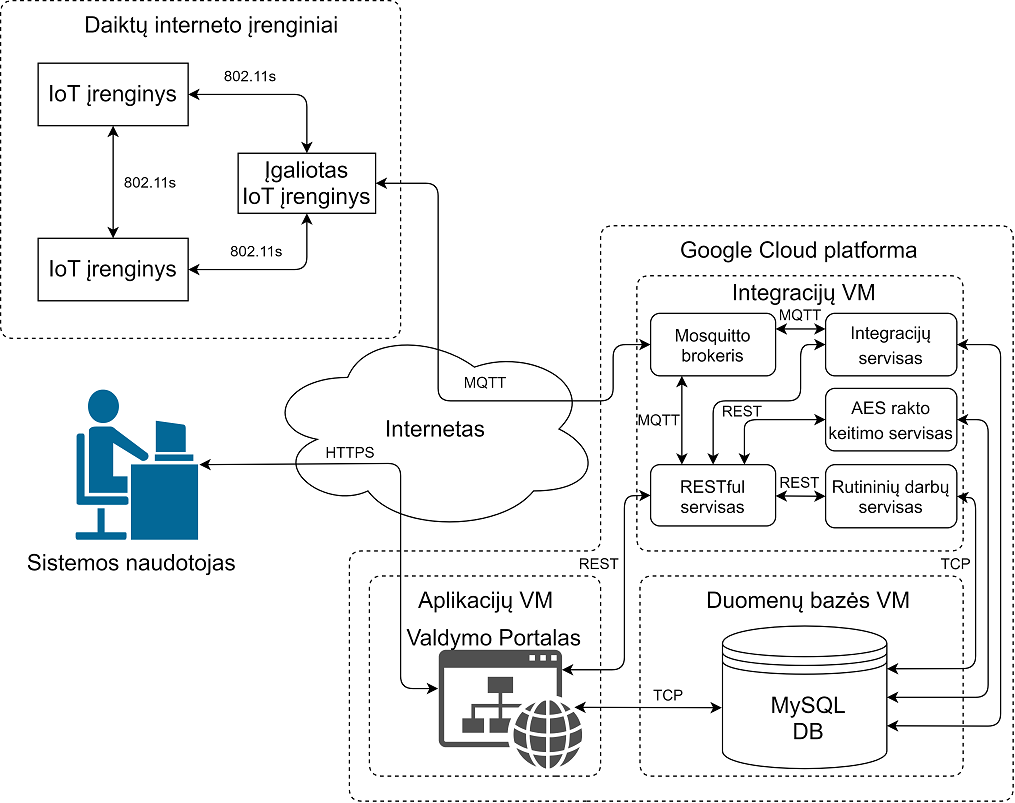

The diagram above was exported from draw.io. Its source (the exported page's mxGraphModel, read from the mxfile embedded in the PNG):
<mxGraphModel dx="749" dy="556" grid="1" gridSize="10" guides="1" tooltips="1" connect="1" arrows="1" fold="1" page="1" pageScale="1" pageWidth="850" pageHeight="1100" math="0" shadow="0">
  <root>
    <mxCell id="0" />
    <mxCell id="1" parent="0" />
    <mxCell id="yzeSjXKQTkvVhrMCCdAT-4" value="&lt;font style=&quot;font-size: 18px&quot;&gt;IoT įrenginys&lt;/font&gt;" style="rounded=0;whiteSpace=wrap;html=1;" parent="1" vertex="1">
      <mxGeometry x="90" y="80" width="120" height="50" as="geometry" />
    </mxCell>
    <mxCell id="yzeSjXKQTkvVhrMCCdAT-6" value="&lt;font style=&quot;font-size: 18px&quot;&gt;IoT&amp;nbsp;&lt;/font&gt;&lt;span style=&quot;font-size: 18px&quot;&gt;įrenginys&lt;/span&gt;" style="rounded=0;whiteSpace=wrap;html=1;" parent="1" vertex="1">
      <mxGeometry x="90" y="220" width="120" height="50" as="geometry" />
    </mxCell>
    <mxCell id="yzeSjXKQTkvVhrMCCdAT-13" value="" style="endArrow=none;dashed=1;html=1;" parent="1" edge="1">
      <mxGeometry width="50" height="50" relative="1" as="geometry">
        <mxPoint x="220" y="300" as="sourcePoint" />
        <mxPoint x="220" y="300" as="targetPoint" />
        <Array as="points">
          <mxPoint x="60" y="300" />
          <mxPoint x="60" y="30" />
          <mxPoint x="380" y="30" />
          <mxPoint x="380" y="300" />
        </Array>
      </mxGeometry>
    </mxCell>
    <mxCell id="yzeSjXKQTkvVhrMCCdAT-14" value="&lt;font style=&quot;font-size: 18px&quot;&gt;Daiktų interneto įrenginiai&lt;/font&gt;" style="text;html=1;strokeColor=none;fillColor=none;align=center;verticalAlign=middle;whiteSpace=wrap;rounded=0;shadow=0;" parent="1" vertex="1">
      <mxGeometry x="119" y="40" width="220" height="20" as="geometry" />
    </mxCell>
    <mxCell id="yzeSjXKQTkvVhrMCCdAT-23" value="" style="ellipse;shape=cloud;whiteSpace=wrap;html=1;shadow=0;" parent="1" vertex="1">
      <mxGeometry x="270" y="290" width="270.5" height="165" as="geometry" />
    </mxCell>
    <mxCell id="yzeSjXKQTkvVhrMCCdAT-26" value="&lt;font style=&quot;font-size: 18px&quot;&gt;Internetas&lt;/font&gt;" style="text;html=1;strokeColor=none;fillColor=none;align=center;verticalAlign=middle;whiteSpace=wrap;rounded=0;shadow=0;" parent="1" vertex="1">
      <mxGeometry x="388" y="363" width="40" height="20" as="geometry" />
    </mxCell>
    <mxCell id="yzeSjXKQTkvVhrMCCdAT-32" value="" style="endArrow=none;dashed=1;html=1;" parent="1" edge="1">
      <mxGeometry width="50" height="50" relative="1" as="geometry">
        <mxPoint x="504.5" y="650" as="sourcePoint" />
        <mxPoint x="504.5" y="650" as="targetPoint" />
        <Array as="points">
          <mxPoint x="355" y="650" />
          <mxPoint x="355" y="490" />
          <mxPoint x="540" y="490" />
          <mxPoint x="540" y="650" />
        </Array>
      </mxGeometry>
    </mxCell>
    <mxCell id="yzeSjXKQTkvVhrMCCdAT-33" value="&lt;font style=&quot;font-size: 18px&quot;&gt;Aplikacijų VM&lt;/font&gt;" style="text;html=1;strokeColor=none;fillColor=none;align=center;verticalAlign=middle;whiteSpace=wrap;rounded=0;shadow=0;" parent="1" vertex="1">
      <mxGeometry x="370.5" y="500" width="155" height="20" as="geometry" />
    </mxCell>
    <mxCell id="yzeSjXKQTkvVhrMCCdAT-34" value="" style="endArrow=none;dashed=1;html=1;" parent="1" edge="1">
      <mxGeometry width="50" height="50" relative="1" as="geometry">
        <mxPoint x="724" y="470" as="sourcePoint" />
        <mxPoint x="724" y="470" as="targetPoint" />
        <Array as="points">
          <mxPoint x="569" y="470" />
          <mxPoint x="569" y="250" />
          <mxPoint x="830" y="250" />
          <mxPoint x="830" y="470" />
        </Array>
      </mxGeometry>
    </mxCell>
    <mxCell id="yzeSjXKQTkvVhrMCCdAT-35" value="&lt;font style=&quot;font-size: 18px&quot;&gt;Integracijų VM&lt;/font&gt;" style="text;html=1;strokeColor=none;fillColor=none;align=center;verticalAlign=middle;whiteSpace=wrap;rounded=0;shadow=0;" parent="1" vertex="1">
      <mxGeometry x="623.25" y="254" width="160" height="20" as="geometry" />
    </mxCell>
    <mxCell id="yzeSjXKQTkvVhrMCCdAT-36" value="" style="endArrow=none;dashed=1;html=1;" parent="1" edge="1">
      <mxGeometry width="50" height="50" relative="1" as="geometry">
        <mxPoint x="685" y="650" as="sourcePoint" />
        <mxPoint x="685" y="650" as="targetPoint" />
        <Array as="points">
          <mxPoint x="571.5" y="650" />
          <mxPoint x="571.5" y="490" />
          <mxPoint x="830" y="490" />
          <mxPoint x="830" y="650" />
        </Array>
      </mxGeometry>
    </mxCell>
    <mxCell id="yzeSjXKQTkvVhrMCCdAT-37" value="&lt;font style=&quot;font-size: 18px&quot;&gt;Duomenų bazės VM&lt;/font&gt;" style="text;html=1;strokeColor=none;fillColor=none;align=center;verticalAlign=middle;whiteSpace=wrap;rounded=0;shadow=0;" parent="1" vertex="1">
      <mxGeometry x="623.25" y="500" width="166.75" height="20" as="geometry" />
    </mxCell>
    <mxCell id="yzeSjXKQTkvVhrMCCdAT-39" value="" style="endArrow=classic;startArrow=classic;html=1;entryX=0;entryY=0.5;entryDx=0;entryDy=0;exitX=1;exitY=0.5;exitDx=0;exitDy=0;" parent="1" source="yzeSjXKQTkvVhrMCCdAT-43" target="yzeSjXKQTkvVhrMCCdAT-46" edge="1">
      <mxGeometry width="50" height="50" relative="1" as="geometry">
        <mxPoint x="469" y="201.5" as="sourcePoint" />
        <mxPoint x="660" y="340" as="targetPoint" />
        <Array as="points">
          <mxPoint x="410" y="176" />
          <mxPoint x="410" y="350" />
          <mxPoint x="550" y="350" />
          <mxPoint x="550" y="305" />
        </Array>
      </mxGeometry>
    </mxCell>
    <mxCell id="yzeSjXKQTkvVhrMCCdAT-43" value="" style="rounded=0;whiteSpace=wrap;html=1;shadow=0;" parent="1" vertex="1">
      <mxGeometry x="250" y="152" width="110" height="48" as="geometry" />
    </mxCell>
    <mxCell id="yzeSjXKQTkvVhrMCCdAT-44" value="&lt;font style=&quot;font-size: 18px&quot;&gt;Įgaliotas IoT&amp;nbsp;&lt;/font&gt;&lt;span style=&quot;font-size: 18px&quot;&gt;įrenginys&lt;/span&gt;" style="text;html=1;strokeColor=none;fillColor=none;align=center;verticalAlign=middle;whiteSpace=wrap;rounded=0;shadow=0;" parent="1" vertex="1">
      <mxGeometry x="250" y="166" width="110" height="20" as="geometry" />
    </mxCell>
    <mxCell id="yzeSjXKQTkvVhrMCCdAT-46" value="&lt;font style=&quot;font-size: 14px&quot;&gt;Mosquitto brokeris&lt;/font&gt;" style="rounded=1;whiteSpace=wrap;html=1;shadow=0;" parent="1" vertex="1">
      <mxGeometry x="580" y="280" width="100" height="50" as="geometry" />
    </mxCell>
    <mxCell id="yzeSjXKQTkvVhrMCCdAT-47" value="&lt;font style=&quot;font-size: 14px&quot;&gt;Integracijų servisas&lt;/font&gt;" style="rounded=1;whiteSpace=wrap;html=1;shadow=0;fontSize=17;" parent="1" vertex="1">
      <mxGeometry x="720" y="280" width="105" height="50" as="geometry" />
    </mxCell>
    <mxCell id="yzeSjXKQTkvVhrMCCdAT-51" value="" style="shape=datastore;whiteSpace=wrap;html=1;shadow=0;" parent="1" vertex="1">
      <mxGeometry x="637.5" y="530" width="131.5" height="114" as="geometry" />
    </mxCell>
    <mxCell id="yzeSjXKQTkvVhrMCCdAT-53" value="" style="pointerEvents=1;shadow=0;dashed=0;html=1;strokeColor=none;fillColor=#505050;labelPosition=center;verticalLabelPosition=bottom;verticalAlign=top;outlineConnect=0;align=center;shape=mxgraph.office.concepts.website;" parent="1" vertex="1">
      <mxGeometry x="410.5" y="549" width="115" height="95" as="geometry" />
    </mxCell>
    <mxCell id="yzeSjXKQTkvVhrMCCdAT-54" value="" style="shape=mxgraph.cisco.people.androgenous_person;html=1;dashed=0;fillColor=#036897;strokeColor=#ffffff;strokeWidth=2;verticalLabelPosition=bottom;verticalAlign=top;shadow=0;" parent="1" vertex="1">
      <mxGeometry x="119" y="340" width="100" height="122" as="geometry" />
    </mxCell>
    <mxCell id="yzeSjXKQTkvVhrMCCdAT-55" value="&lt;font style=&quot;font-size: 18px&quot;&gt;MySQL&lt;br&gt;DB&lt;br&gt;&lt;br&gt;&lt;/font&gt;" style="text;html=1;strokeColor=none;fillColor=none;align=center;verticalAlign=middle;whiteSpace=wrap;rounded=0;shadow=0;" parent="1" vertex="1">
      <mxGeometry x="667.13" y="590" width="79" height="50" as="geometry" />
    </mxCell>
    <mxCell id="yzeSjXKQTkvVhrMCCdAT-57" value="&lt;font style=&quot;font-size: 18px&quot;&gt;Valdymo Portalas&lt;/font&gt;" style="text;html=1;strokeColor=none;fillColor=none;align=center;verticalAlign=middle;whiteSpace=wrap;rounded=0;shadow=0;" parent="1" vertex="1">
      <mxGeometry x="380" y="530" width="149.75" height="20" as="geometry" />
    </mxCell>
    <mxCell id="yzeSjXKQTkvVhrMCCdAT-58" value="" style="endArrow=classic;startArrow=classic;html=1;exitX=1;exitY=0.5;exitDx=0;exitDy=0;exitPerimeter=0;" parent="1" source="yzeSjXKQTkvVhrMCCdAT-54" edge="1">
      <mxGeometry width="50" height="50" relative="1" as="geometry">
        <mxPoint x="360" y="630" as="sourcePoint" />
        <mxPoint x="410" y="580" as="targetPoint" />
        <Array as="points">
          <mxPoint x="380" y="400" />
          <mxPoint x="380" y="580" />
        </Array>
      </mxGeometry>
    </mxCell>
    <mxCell id="yzeSjXKQTkvVhrMCCdAT-60" value="" style="endArrow=classic;startArrow=classic;html=1;entryX=0;entryY=0.5;entryDx=0;entryDy=0;" parent="1" target="v8OFVkHUFsEwfKuNQ39d-5" edge="1">
      <mxGeometry width="50" height="50" relative="1" as="geometry">
        <mxPoint x="509" y="565" as="sourcePoint" />
        <mxPoint x="580" y="426" as="targetPoint" />
        <Array as="points">
          <mxPoint x="559" y="565" />
          <mxPoint x="559" y="426" />
        </Array>
      </mxGeometry>
    </mxCell>
    <mxCell id="yzeSjXKQTkvVhrMCCdAT-61" value="&lt;font style=&quot;font-size: 18px&quot;&gt;Sistemos naudotojas&lt;/font&gt;" style="text;html=1;strokeColor=none;fillColor=none;align=center;verticalAlign=middle;whiteSpace=wrap;rounded=0;shadow=0;" parent="1" vertex="1">
      <mxGeometry x="60" y="470" width="210" height="20" as="geometry" />
    </mxCell>
    <mxCell id="yzeSjXKQTkvVhrMCCdAT-68" value="" style="endArrow=none;dashed=1;html=1;" parent="1" edge="1">
      <mxGeometry width="50" height="50" relative="1" as="geometry">
        <mxPoint x="529" y="670" as="sourcePoint" />
        <mxPoint x="529" y="670" as="targetPoint" />
        <Array as="points">
          <mxPoint x="870" y="670" />
          <mxPoint x="870" y="210" />
          <mxPoint x="540" y="210" />
          <mxPoint x="540" y="470" />
          <mxPoint x="339" y="470" />
          <mxPoint x="339" y="670" />
        </Array>
      </mxGeometry>
    </mxCell>
    <mxCell id="yzeSjXKQTkvVhrMCCdAT-71" value="&lt;font style=&quot;font-size: 18px&quot;&gt;Google Cloud platforma&lt;/font&gt;" style="text;html=1;strokeColor=none;fillColor=none;align=center;verticalAlign=middle;whiteSpace=wrap;rounded=0;shadow=0;" parent="1" vertex="1">
      <mxGeometry x="597.13" y="220" width="203.5" height="20" as="geometry" />
    </mxCell>
    <mxCell id="yzeSjXKQTkvVhrMCCdAT-72" value="" style="endArrow=classic;startArrow=classic;html=1;entryX=-0.004;entryY=0.573;entryDx=0;entryDy=0;entryPerimeter=0;" parent="1" target="yzeSjXKQTkvVhrMCCdAT-51" edge="1">
      <mxGeometry width="50" height="50" relative="1" as="geometry">
        <mxPoint x="519" y="595" as="sourcePoint" />
        <mxPoint x="650" y="597" as="targetPoint" />
      </mxGeometry>
    </mxCell>
    <mxCell id="GXq5fITyxTH6E030Hk2C-4" value="" style="endArrow=classic;startArrow=classic;html=1;entryX=0.5;entryY=1;entryDx=0;entryDy=0;exitX=0.5;exitY=0;exitDx=0;exitDy=0;" parent="1" source="yzeSjXKQTkvVhrMCCdAT-6" target="yzeSjXKQTkvVhrMCCdAT-4" edge="1">
      <mxGeometry width="50" height="50" relative="1" as="geometry">
        <mxPoint x="-30" y="260" as="sourcePoint" />
        <mxPoint x="20" y="210" as="targetPoint" />
      </mxGeometry>
    </mxCell>
    <mxCell id="GXq5fITyxTH6E030Hk2C-5" value="" style="endArrow=classic;startArrow=classic;html=1;exitX=1;exitY=0.5;exitDx=0;exitDy=0;entryX=0.5;entryY=1;entryDx=0;entryDy=0;" parent="1" source="yzeSjXKQTkvVhrMCCdAT-6" target="yzeSjXKQTkvVhrMCCdAT-43" edge="1">
      <mxGeometry width="50" height="50" relative="1" as="geometry">
        <mxPoint x="310" y="300" as="sourcePoint" />
        <mxPoint x="360" y="250" as="targetPoint" />
        <Array as="points">
          <mxPoint x="305" y="245" />
        </Array>
      </mxGeometry>
    </mxCell>
    <mxCell id="GXq5fITyxTH6E030Hk2C-6" value="" style="endArrow=classic;startArrow=classic;html=1;exitX=1;exitY=0.5;exitDx=0;exitDy=0;entryX=0.5;entryY=0;entryDx=0;entryDy=0;" parent="1" source="yzeSjXKQTkvVhrMCCdAT-4" target="yzeSjXKQTkvVhrMCCdAT-43" edge="1">
      <mxGeometry width="50" height="50" relative="1" as="geometry">
        <mxPoint x="260" y="220" as="sourcePoint" />
        <mxPoint x="310" y="170" as="targetPoint" />
        <Array as="points">
          <mxPoint x="305" y="105" />
        </Array>
      </mxGeometry>
    </mxCell>
    <mxCell id="GXq5fITyxTH6E030Hk2C-7" value="802.11s" style="text;html=1;strokeColor=none;fillColor=none;align=center;verticalAlign=middle;whiteSpace=wrap;rounded=0;" parent="1" vertex="1">
      <mxGeometry x="240" y="80" width="40" height="20" as="geometry" />
    </mxCell>
    <mxCell id="GXq5fITyxTH6E030Hk2C-8" value="802.11s" style="text;html=1;strokeColor=none;fillColor=none;align=center;verticalAlign=middle;whiteSpace=wrap;rounded=0;" parent="1" vertex="1">
      <mxGeometry x="245" y="220" width="40" height="20" as="geometry" />
    </mxCell>
    <mxCell id="GXq5fITyxTH6E030Hk2C-9" value="802.11s" style="text;html=1;strokeColor=none;fillColor=none;align=center;verticalAlign=middle;whiteSpace=wrap;rounded=0;" parent="1" vertex="1">
      <mxGeometry x="160" y="165" width="40" height="20" as="geometry" />
    </mxCell>
    <mxCell id="GXq5fITyxTH6E030Hk2C-16" value="TCP" style="text;html=1;strokeColor=none;fillColor=none;align=center;verticalAlign=middle;whiteSpace=wrap;rounded=0;" parent="1" vertex="1">
      <mxGeometry x="580" y="580" width="28.5" height="10" as="geometry" />
    </mxCell>
    <mxCell id="GXq5fITyxTH6E030Hk2C-18" value="HTTPS" style="text;html=1;strokeColor=none;fillColor=none;align=center;verticalAlign=middle;whiteSpace=wrap;rounded=0;" parent="1" vertex="1">
      <mxGeometry x="320" y="381" width="40" height="20" as="geometry" />
    </mxCell>
    <mxCell id="GXq5fITyxTH6E030Hk2C-19" value="MQTT" style="text;html=1;strokeColor=none;fillColor=none;align=center;verticalAlign=middle;whiteSpace=wrap;rounded=0;" parent="1" vertex="1">
      <mxGeometry x="428" y="325" width="40" height="20" as="geometry" />
    </mxCell>
    <mxCell id="GXq5fITyxTH6E030Hk2C-20" value="REST" style="text;html=1;strokeColor=none;fillColor=none;align=center;verticalAlign=middle;whiteSpace=wrap;rounded=0;" parent="1" vertex="1">
      <mxGeometry x="519" y="470" width="40" height="20" as="geometry" />
    </mxCell>
    <mxCell id="GXq5fITyxTH6E030Hk2C-21" value="MQTT" style="text;html=1;strokeColor=none;fillColor=none;align=center;verticalAlign=middle;whiteSpace=wrap;rounded=0;" parent="1" vertex="1">
      <mxGeometry x="683" y="276" width="33.75" height="10" as="geometry" />
    </mxCell>
    <mxCell id="v8OFVkHUFsEwfKuNQ39d-3" value="&lt;font style=&quot;font-size: 14px&quot;&gt;Rutininių darbų servisas&lt;/font&gt;" style="rounded=1;whiteSpace=wrap;html=1;shadow=0;" parent="1" vertex="1">
      <mxGeometry x="720" y="401" width="105" height="50.5" as="geometry" />
    </mxCell>
    <mxCell id="v8OFVkHUFsEwfKuNQ39d-7" value="" style="endArrow=classic;startArrow=classic;html=1;exitX=1;exitY=0.5;exitDx=0;exitDy=0;entryX=1;entryY=0.3;entryDx=0;entryDy=0;" parent="1" source="v8OFVkHUFsEwfKuNQ39d-3" target="yzeSjXKQTkvVhrMCCdAT-51" edge="1">
      <mxGeometry width="50" height="50" relative="1" as="geometry">
        <mxPoint x="820" y="530" as="sourcePoint" />
        <mxPoint x="870" y="480" as="targetPoint" />
        <Array as="points">
          <mxPoint x="840" y="428" />
          <mxPoint x="840" y="564" />
        </Array>
      </mxGeometry>
    </mxCell>
    <mxCell id="v8OFVkHUFsEwfKuNQ39d-8" value="" style="endArrow=classic;startArrow=classic;html=1;entryX=0;entryY=0.5;entryDx=0;entryDy=0;" parent="1" target="v8OFVkHUFsEwfKuNQ39d-3" edge="1">
      <mxGeometry width="50" height="50" relative="1" as="geometry">
        <mxPoint x="680" y="426" as="sourcePoint" />
        <mxPoint x="750" y="480" as="targetPoint" />
      </mxGeometry>
    </mxCell>
    <mxCell id="v8OFVkHUFsEwfKuNQ39d-9" value="" style="endArrow=classic;startArrow=classic;html=1;exitX=0.25;exitY=1;exitDx=0;exitDy=0;entryX=0.25;entryY=0;entryDx=0;entryDy=0;" parent="1" source="yzeSjXKQTkvVhrMCCdAT-46" target="v8OFVkHUFsEwfKuNQ39d-5" edge="1">
      <mxGeometry width="50" height="50" relative="1" as="geometry">
        <mxPoint x="620" y="470" as="sourcePoint" />
        <mxPoint x="670" y="420" as="targetPoint" />
      </mxGeometry>
    </mxCell>
    <mxCell id="v8OFVkHUFsEwfKuNQ39d-10" value="" style="endArrow=classic;startArrow=classic;html=1;entryX=1;entryY=0.5;entryDx=0;entryDy=0;exitX=1;exitY=0.7;exitDx=0;exitDy=0;" parent="1" source="yzeSjXKQTkvVhrMCCdAT-51" target="yzeSjXKQTkvVhrMCCdAT-47" edge="1">
      <mxGeometry width="50" height="50" relative="1" as="geometry">
        <mxPoint x="782" y="610" as="sourcePoint" />
        <mxPoint x="890" y="450" as="targetPoint" />
        <Array as="points">
          <mxPoint x="860" y="610" />
          <mxPoint x="860" y="305" />
        </Array>
      </mxGeometry>
    </mxCell>
    <mxCell id="v8OFVkHUFsEwfKuNQ39d-11" value="" style="endArrow=classic;startArrow=classic;html=1;entryX=0;entryY=0.25;entryDx=0;entryDy=0;exitX=1;exitY=0.25;exitDx=0;exitDy=0;" parent="1" target="yzeSjXKQTkvVhrMCCdAT-47" edge="1" source="yzeSjXKQTkvVhrMCCdAT-46">
      <mxGeometry width="50" height="50" relative="1" as="geometry">
        <mxPoint x="680" y="305" as="sourcePoint" />
        <mxPoint x="730" y="380" as="targetPoint" />
        <Array as="points" />
      </mxGeometry>
    </mxCell>
    <mxCell id="v8OFVkHUFsEwfKuNQ39d-12" value="REST" style="text;html=1;strokeColor=none;fillColor=none;align=center;verticalAlign=middle;whiteSpace=wrap;rounded=0;" parent="1" vertex="1">
      <mxGeometry x="685" y="410" width="28.5" height="10" as="geometry" />
    </mxCell>
    <mxCell id="v8OFVkHUFsEwfKuNQ39d-13" value="MQTT" style="text;html=1;strokeColor=none;fillColor=none;align=center;verticalAlign=middle;whiteSpace=wrap;rounded=0;" parent="1" vertex="1">
      <mxGeometry x="564.5" y="360" width="44" height="10" as="geometry" />
    </mxCell>
    <mxCell id="v8OFVkHUFsEwfKuNQ39d-16" value="TCP" style="text;html=1;strokeColor=none;fillColor=none;align=center;verticalAlign=middle;whiteSpace=wrap;rounded=0;" parent="1" vertex="1">
      <mxGeometry x="810" y="475" width="28.5" height="10" as="geometry" />
    </mxCell>
    <mxCell id="v8OFVkHUFsEwfKuNQ39d-5" value="&lt;font style=&quot;font-size: 14px&quot;&gt;RESTful servisas&lt;/font&gt;" style="rounded=1;whiteSpace=wrap;html=1;shadow=0;" parent="1" vertex="1">
      <mxGeometry x="580" y="401" width="100" height="49" as="geometry" />
    </mxCell>
    <mxCell id="IXXmeyuHNuo1pmRU0SHi-1" value="&lt;font style=&quot;font-size: 14px&quot;&gt;AES rakto keitimo servisas&lt;/font&gt;" style="rounded=1;whiteSpace=wrap;html=1;shadow=0;fontSize=17;" parent="1" vertex="1">
      <mxGeometry x="720" y="340" width="105" height="50" as="geometry" />
    </mxCell>
    <mxCell id="IXXmeyuHNuo1pmRU0SHi-2" value="" style="endArrow=classic;startArrow=classic;html=1;fontFamily=Helvetica;exitX=1;exitY=0.5;exitDx=0;exitDy=0;entryX=1;entryY=0.5;entryDx=0;entryDy=0;" parent="1" source="yzeSjXKQTkvVhrMCCdAT-51" target="IXXmeyuHNuo1pmRU0SHi-1" edge="1">
      <mxGeometry width="50" height="50" relative="1" as="geometry">
        <mxPoint x="850" y="630" as="sourcePoint" />
        <mxPoint x="900" y="580" as="targetPoint" />
        <Array as="points">
          <mxPoint x="850" y="587" />
          <mxPoint x="850" y="365" />
        </Array>
      </mxGeometry>
    </mxCell>
    <mxCell id="IXXmeyuHNuo1pmRU0SHi-3" value="" style="endArrow=classic;startArrow=classic;html=1;fontFamily=Helvetica;entryX=0;entryY=0.5;entryDx=0;entryDy=0;exitX=0.75;exitY=0;exitDx=0;exitDy=0;" parent="1" source="v8OFVkHUFsEwfKuNQ39d-5" target="IXXmeyuHNuo1pmRU0SHi-1" edge="1">
      <mxGeometry width="50" height="50" relative="1" as="geometry">
        <mxPoint x="620" y="500" as="sourcePoint" />
        <mxPoint x="670" y="450" as="targetPoint" />
        <Array as="points">
          <mxPoint x="655" y="390" />
          <mxPoint x="655" y="365" />
          <mxPoint x="700" y="365" />
        </Array>
      </mxGeometry>
    </mxCell>
    <mxCell id="IXXmeyuHNuo1pmRU0SHi-5" value="REST" style="text;html=1;strokeColor=none;fillColor=none;align=center;verticalAlign=middle;whiteSpace=wrap;rounded=0;" parent="1" vertex="1">
      <mxGeometry x="638.63" y="353" width="28.5" height="10" as="geometry" />
    </mxCell>
    <mxCell id="SdyI-PTLHrwc_NS9t_9W-1" value="" style="endArrow=classic;startArrow=classic;html=1;entryX=0;entryY=0.5;entryDx=0;entryDy=0;exitX=0.5;exitY=0;exitDx=0;exitDy=0;" edge="1" parent="1" source="v8OFVkHUFsEwfKuNQ39d-5" target="yzeSjXKQTkvVhrMCCdAT-47">
      <mxGeometry width="50" height="50" relative="1" as="geometry">
        <mxPoint x="635" y="383" as="sourcePoint" />
        <mxPoint x="685" y="333" as="targetPoint" />
        <Array as="points">
          <mxPoint x="630" y="350" />
          <mxPoint x="700" y="350" />
          <mxPoint x="700" y="305" />
        </Array>
      </mxGeometry>
    </mxCell>
  </root>
</mxGraphModel>